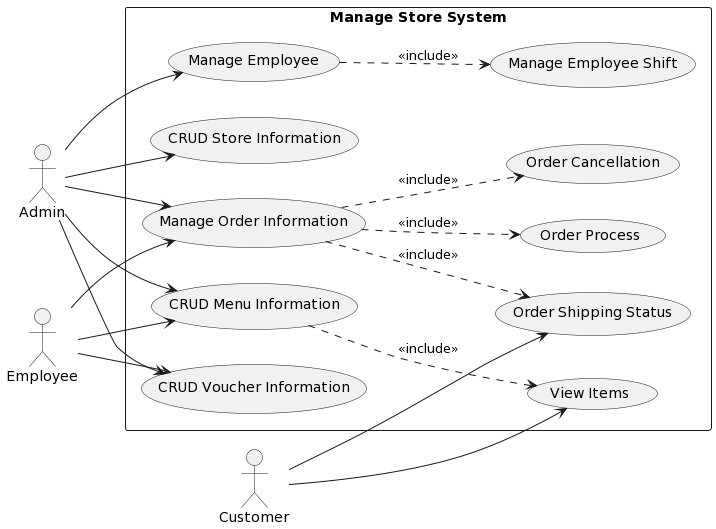

The diagram above was rendered by PlantUML. Its source (embedded in the PNG):
@startuml
left to right direction

actor Admin as "Admin"
actor Employee as "Employee"
actor Customer as "Customer"

rectangle "Manage Store System" {
  usecase "CRUD Store Information" as UC1
  usecase "Manage Employee" as UC2
  usecase "CRUD Menu Information" as UC3
  usecase "CRUD Voucher Information" as UC4
  usecase "Manage Order Information" as UC5
  usecase "Order Process" as UC6
  usecase "Order Cancellation" as UC7
  usecase "Order Shipping Status" as UC8
  usecase "View Items" as UC9
  usecase "Manage Employee Shift" as UC10
}

Admin --> UC1
Admin --> UC2
Admin --> UC3
Admin --> UC4
Admin --> UC5

Employee --> UC3
Employee --> UC4
Employee --> UC5

Customer --> UC8
Customer --> UC9

UC5 ..> UC6: <<include>>
UC5 ..> UC7: <<include>>
UC5 ..> UC8: <<include>>
UC3 ..> UC9: <<include>>
UC2 ..> UC10: <<include>>
@enduml